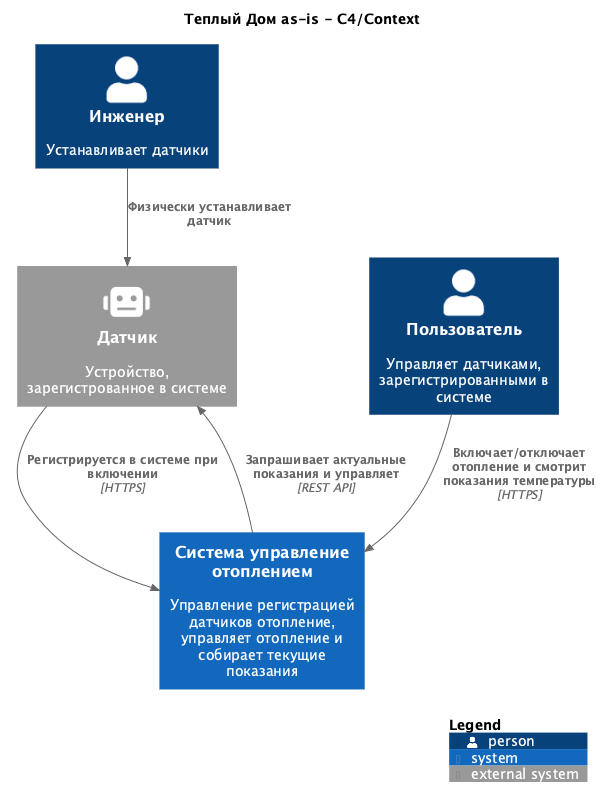

The diagram above was rendered by PlantUML. Its source (embedded in the PNG):
@startuml Теплый дом Context 
!include <C4/C4_Context>

title Теплый Дом as-is - С4/Context

Person(engineer, "Инженер", "Устанавливает датчики")
Person(client, "Пользователь", "Управляет датчиками, зарегистрированными в системе")

System(smarthome, "Система управление отоплением", "Управление регистрацией датчиков отопление, управляет отопление и собирает текущие показания")

System_Ext(sensor, "Датчик", "Устройство, зарегистрованное в системе", $sprite="robot")

Rel(client, smarthome, "Включает/отключает отопление и смотрит показания температуры", "HTTPS")
Rel(sensor, smarthome, "Регистрируется в системе при включении", "HTTPS")
Rel(engineer, sensor, "Физически устанавливает датчик")
Rel(smarthome, sensor, "Запрашивает актуальные показания и управляет", "REST API")

SHOW_LEGEND()
@enduml